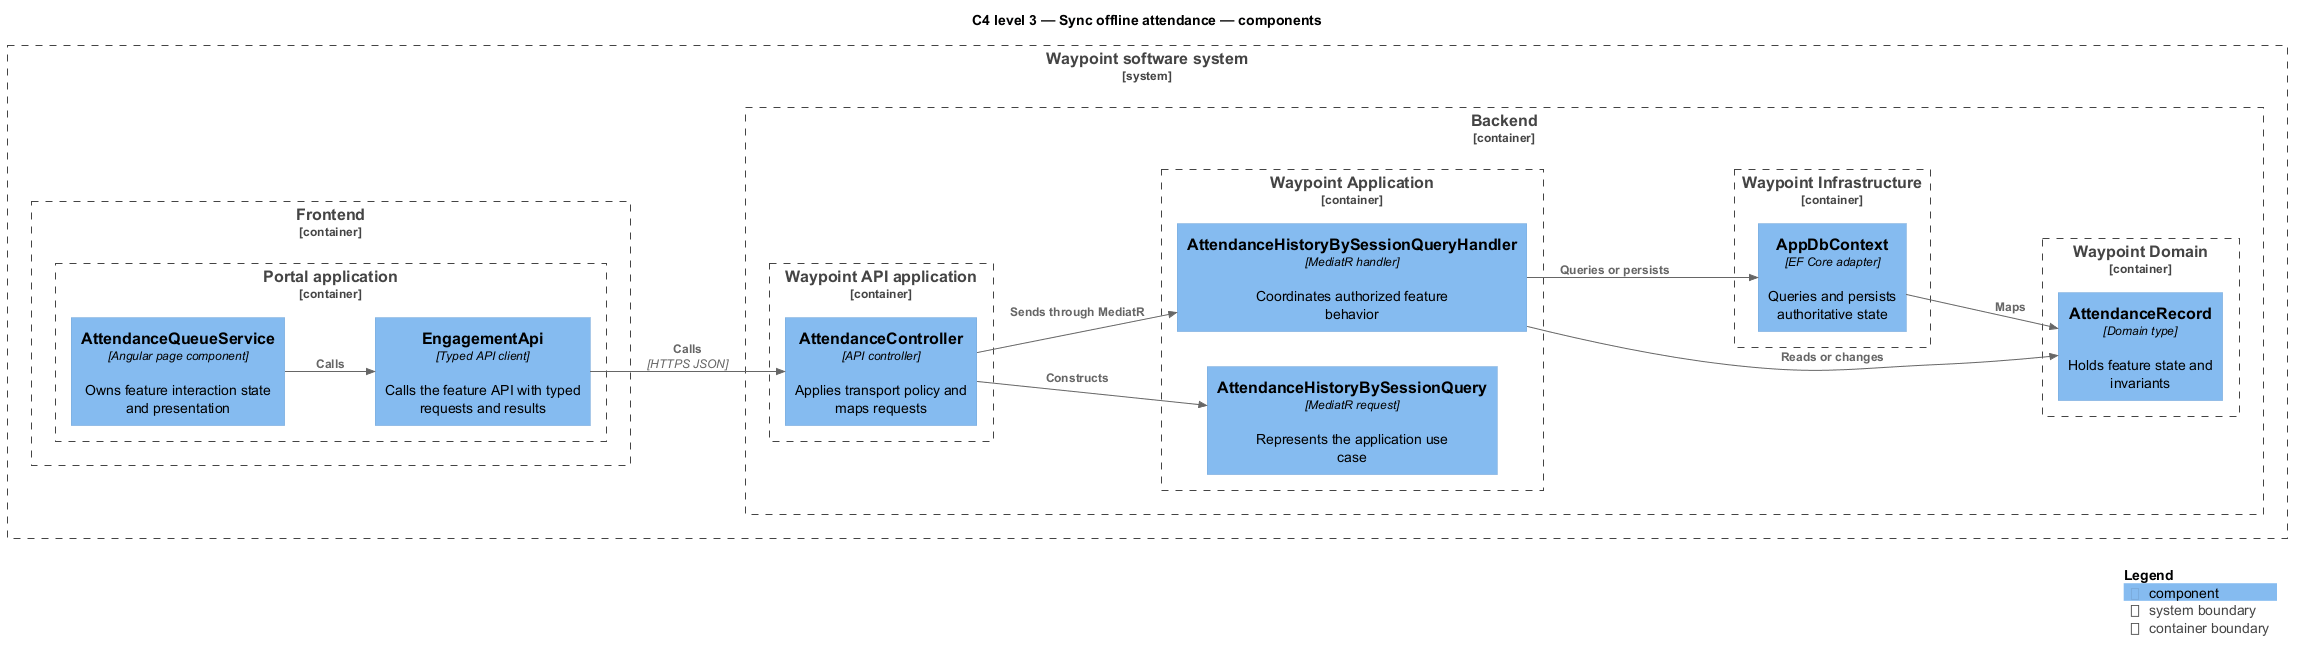

The diagram above was rendered by PlantUML. Its source (embedded in the PNG):
@startuml
!include <C4/C4_Component>
LAYOUT_LEFT_RIGHT()
title C4 level 3 — Sync offline attendance — components
System_Boundary(waypoint, "Waypoint software system") {
  Container_Boundary(frontend, "Frontend") {
    Container_Boundary(frontend_app, "Portal application") {
      Component(page, "AttendanceQueueService", "Angular page component", "Owns feature interaction state and presentation")
      Component(client, "EngagementApi", "Typed API client", "Calls the feature API with typed requests and results")
    }
  }
  Container_Boundary(backend, "Backend") {
    Container_Boundary(api_app, "Waypoint API application") {
      Component(controller, "AttendanceController", "API controller", "Applies transport policy and maps requests")
    }
    Container_Boundary(application, "Waypoint Application") {
      Component(request, "AttendanceHistoryBySessionQuery", "MediatR request", "Represents the application use case")
      Component(handler, "AttendanceHistoryBySessionQueryHandler", "MediatR handler", "Coordinates authorized feature behavior")
    }
    Container_Boundary(domain, "Waypoint Domain") {
      Component(entity, "AttendanceRecord", "Domain type", "Holds feature state and invariants")
    }
    Container_Boundary(infrastructure, "Waypoint Infrastructure") {
      Component(persistence, "AppDbContext", "EF Core adapter", "Queries and persists authoritative state")
    }
  }
}
Rel(page, client, "Calls")
Rel(client, controller, "Calls", "HTTPS JSON")
Rel(controller, request, "Constructs")
Rel(controller, handler, "Sends through MediatR")
Rel(handler, entity, "Reads or changes")
Rel(handler, persistence, "Queries or persists")
Rel(persistence, entity, "Maps")
SHOW_LEGEND()
@enduml